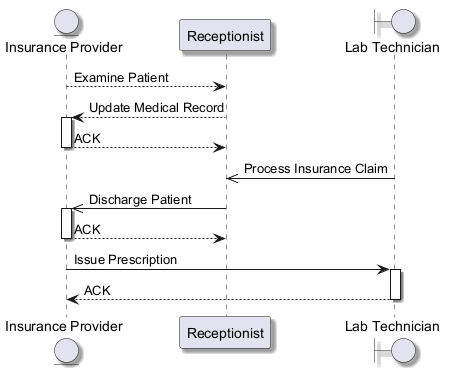

The diagram above was rendered by PlantUML. Its source (embedded in the PNG):
@startuml
skinparam backgroundColor #FFFFFF
skinparam classBackgroundColor #E8F4FA
skinparam classBorderColor #2C7DA0
skinparam shadowing true
entity "Insurance Provider" as IP
participant "Receptionist" as R
boundary "Lab Technician" as LT
IP --> R : Examine Patient
R --> IP : Update Medical Record
activate IP
IP --> R : ACK
deactivate IP
LT ->> R : Process Insurance Claim
R ->> IP : Discharge Patient
activate IP
IP --> R : ACK
deactivate IP
IP -> LT : Issue Prescription
activate LT
LT --> IP : ACK
deactivate LT
@enduml